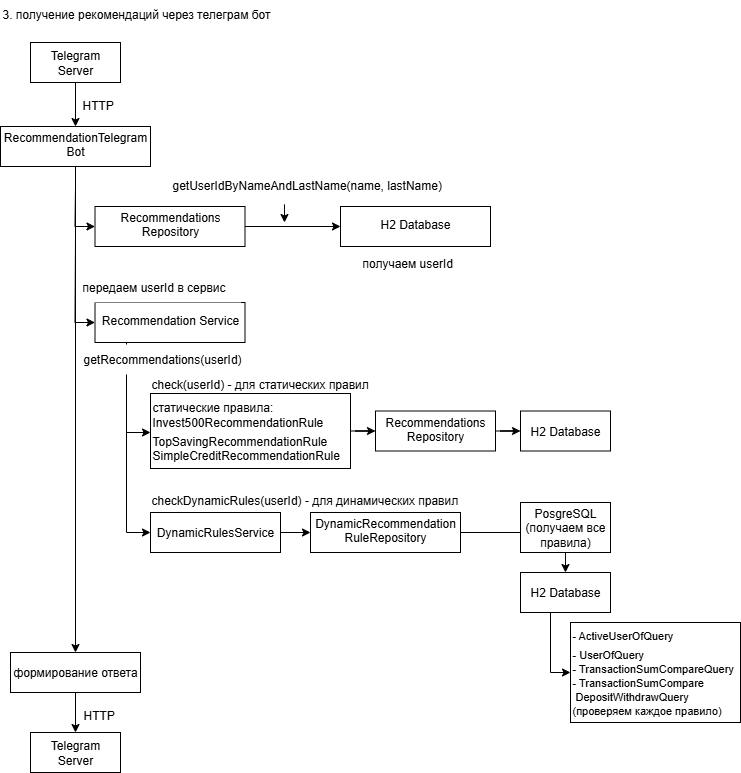

The diagram above was exported from draw.io. Its source (the exported page's mxGraphModel, read from the mxfile embedded in the PNG):
<mxGraphModel dx="1426" dy="743" grid="1" gridSize="10" guides="1" tooltips="1" connect="1" arrows="1" fold="1" page="1" pageScale="1" pageWidth="827" pageHeight="1169" background="#ffffff" math="0" shadow="0">
  <root>
    <mxCell id="0" />
    <mxCell id="1" parent="0" />
    <mxCell id="PhYyUirk_lismZCaQin1-10" value="" style="edgeStyle=orthogonalEdgeStyle;rounded=0;orthogonalLoop=1;jettySize=auto;html=1;strokeColor=#000000;" parent="1" source="PhYyUirk_lismZCaQin1-2" target="PhYyUirk_lismZCaQin1-9" edge="1">
      <mxGeometry relative="1" as="geometry" />
    </mxCell>
    <mxCell id="PhYyUirk_lismZCaQin1-2" value="Telegram&lt;div&gt;Server&lt;/div&gt;" style="rounded=0;whiteSpace=wrap;html=1;strokeColor=#000000;" parent="1" vertex="1">
      <mxGeometry x="40" y="110" width="90" height="40" as="geometry" />
    </mxCell>
    <mxCell id="NiY9hj6yvk0TYwg1TNa3-1" style="edgeStyle=orthogonalEdgeStyle;rounded=0;orthogonalLoop=1;jettySize=auto;html=1;entryX=0;entryY=0.5;entryDx=0;entryDy=0;" edge="1" parent="1" source="PhYyUirk_lismZCaQin1-9" target="NiY9hj6yvk0TYwg1TNa3-8">
      <mxGeometry relative="1" as="geometry" />
    </mxCell>
    <mxCell id="NiY9hj6yvk0TYwg1TNa3-37" style="edgeStyle=orthogonalEdgeStyle;rounded=0;orthogonalLoop=1;jettySize=auto;html=1;entryX=0;entryY=0.5;entryDx=0;entryDy=0;" edge="1" parent="1" source="PhYyUirk_lismZCaQin1-9" target="PhYyUirk_lismZCaQin1-15">
      <mxGeometry relative="1" as="geometry" />
    </mxCell>
    <mxCell id="NiY9hj6yvk0TYwg1TNa3-39" style="edgeStyle=orthogonalEdgeStyle;rounded=0;orthogonalLoop=1;jettySize=auto;html=1;entryX=0.5;entryY=0;entryDx=0;entryDy=0;" edge="1" parent="1" source="PhYyUirk_lismZCaQin1-9" target="NiY9hj6yvk0TYwg1TNa3-38">
      <mxGeometry relative="1" as="geometry" />
    </mxCell>
    <mxCell id="PhYyUirk_lismZCaQin1-9" value="&lt;p style=&quot;margin-bottom:4.0pt;margin-top:0cm;mso-margin-bottom-alt:&lt;br/&gt;8.0pt;mso-margin-top-alt:0cm;mso-add-space:auto;line-height:normal&quot; class=&quot;MsoNormal&quot;&gt;&lt;span style=&quot;font-size:9.0pt&quot;&gt;RecommendationTelegram Bot&lt;/span&gt;&lt;/p&gt;" style="rounded=0;whiteSpace=wrap;html=1;strokeColor=#000000;" parent="1" vertex="1">
      <mxGeometry x="10" y="194" width="150" height="40" as="geometry" />
    </mxCell>
    <mxCell id="PhYyUirk_lismZCaQin1-14" value="&lt;p style=&quot;margin-bottom:4.0pt;margin-top:0cm;mso-margin-bottom-alt:&amp;lt;br/&amp;gt;8.0pt;mso-margin-top-alt:0cm;mso-add-space:auto;line-height:normal&quot; class=&quot;MsoNormal&quot;&gt;&lt;span style=&quot;font-size:9.0pt;mso-ansi-language:EN-US&quot; lang=&quot;EN-US&quot;&gt;HTTP&amp;nbsp;&lt;/span&gt;&lt;/p&gt;" style="text;html=1;align=left;verticalAlign=middle;whiteSpace=wrap;rounded=0;strokeColor=none;" parent="1" vertex="1">
      <mxGeometry x="90" y="160" width="70" height="30" as="geometry" />
    </mxCell>
    <mxCell id="NiY9hj6yvk0TYwg1TNa3-3" value="" style="edgeStyle=orthogonalEdgeStyle;rounded=0;orthogonalLoop=1;jettySize=auto;html=1;" edge="1" parent="1" source="PhYyUirk_lismZCaQin1-15" target="NiY9hj6yvk0TYwg1TNa3-2">
      <mxGeometry relative="1" as="geometry" />
    </mxCell>
    <mxCell id="PhYyUirk_lismZCaQin1-15" value="&lt;p style=&quot;margin-bottom:4.0pt;margin-top:0cm;mso-margin-bottom-alt:&lt;br/&gt;8.0pt;mso-margin-top-alt:0cm;mso-add-space:auto;line-height:normal&quot; class=&quot;MsoNormal&quot;&gt;&lt;span style=&quot;font-size:9.0pt&quot;&gt;Recommendations Repository&lt;/span&gt;&lt;/p&gt;" style="rounded=0;whiteSpace=wrap;html=1;strokeColor=#000000;" parent="1" vertex="1">
      <mxGeometry x="104.5" y="274" width="150" height="40" as="geometry" />
    </mxCell>
    <mxCell id="PhYyUirk_lismZCaQin1-17" value="&lt;p style=&quot;margin-bottom:4.0pt;margin-top:0cm;mso-margin-bottom-alt:&lt;br/&gt;8.0pt;mso-margin-top-alt:0cm;mso-add-space:auto;line-height:normal&quot; class=&quot;MsoNormal&quot;&gt;&lt;span style=&quot;font-size:9.0pt&quot;&gt;getUserIdByNameAndLastName(name, lastName)&lt;/span&gt;&lt;/p&gt;" style="text;html=1;align=left;verticalAlign=middle;whiteSpace=wrap;rounded=0;strokeColor=none;fillColor=default;" parent="1" vertex="1">
      <mxGeometry x="180" y="240" width="290" height="30" as="geometry" />
    </mxCell>
    <mxCell id="9J1na4uPkFn1GqHf5k_S-2" value="&lt;p class=&quot;MsoNormal&quot; style=&quot;margin-bottom:4.0pt;margin-top:0cm;mso-margin-bottom-alt:&amp;lt;br/&amp;gt;8.0pt;mso-margin-top-alt:0cm;mso-add-space:auto;line-height:normal&quot;&gt;3. получение рекомендаций через телеграм бот&lt;/p&gt;" style="text;whiteSpace=wrap;html=1;" parent="1" vertex="1">
      <mxGeometry x="10" y="68" width="460" height="30" as="geometry" />
    </mxCell>
    <mxCell id="NiY9hj6yvk0TYwg1TNa3-2" value="&lt;p style=&quot;margin-bottom:4.0pt;margin-top:0cm;mso-margin-bottom-alt:&amp;lt;br/&amp;gt;8.0pt;mso-margin-top-alt:0cm;mso-add-space:auto;line-height:normal&quot; class=&quot;MsoNormal&quot;&gt;&lt;span style=&quot;font-size:9.0pt&quot;&gt;H2 Database&lt;/span&gt;&lt;/p&gt;" style="rounded=0;whiteSpace=wrap;html=1;strokeColor=#000000;" vertex="1" parent="1">
      <mxGeometry x="350" y="274" width="150" height="40" as="geometry" />
    </mxCell>
    <mxCell id="NiY9hj6yvk0TYwg1TNa3-7" value="получаем userId" style="text;html=1;align=left;verticalAlign=middle;whiteSpace=wrap;rounded=0;strokeColor=none;fillColor=default;" vertex="1" parent="1">
      <mxGeometry x="369.5" y="316" width="111" height="30" as="geometry" />
    </mxCell>
    <mxCell id="NiY9hj6yvk0TYwg1TNa3-8" value="&lt;p style=&quot;margin-bottom:4.0pt;margin-top:0cm;mso-margin-bottom-alt:&amp;lt;br/&amp;gt;8.0pt;mso-margin-top-alt:0cm;mso-add-space:auto;line-height:normal&quot; class=&quot;MsoNormal&quot;&gt;&lt;span style=&quot;font-size:9.0pt&quot;&gt;Recommendation Service&lt;/span&gt;&lt;/p&gt;" style="rounded=0;whiteSpace=wrap;html=1;strokeColor=#000000;" vertex="1" parent="1">
      <mxGeometry x="104.5" y="370" width="150" height="40" as="geometry" />
    </mxCell>
    <mxCell id="NiY9hj6yvk0TYwg1TNa3-11" value="передаем userId в сервис" style="text;html=1;align=left;verticalAlign=middle;whiteSpace=wrap;rounded=0;strokeColor=none;fillColor=default;" vertex="1" parent="1">
      <mxGeometry x="90" y="340" width="160" height="30" as="geometry" />
    </mxCell>
    <mxCell id="NiY9hj6yvk0TYwg1TNa3-12" value="" style="endArrow=classic;html=1;rounded=0;exitX=0.393;exitY=1.062;exitDx=0;exitDy=0;exitPerimeter=0;" edge="1" parent="1" source="PhYyUirk_lismZCaQin1-17">
      <mxGeometry width="50" height="50" relative="1" as="geometry">
        <mxPoint x="420" y="480" as="sourcePoint" />
        <mxPoint x="294" y="290" as="targetPoint" />
      </mxGeometry>
    </mxCell>
    <mxCell id="NiY9hj6yvk0TYwg1TNa3-19" style="edgeStyle=orthogonalEdgeStyle;rounded=0;orthogonalLoop=1;jettySize=auto;html=1;exitX=0.21;exitY=0.993;exitDx=0;exitDy=0;entryX=0;entryY=0.5;entryDx=0;entryDy=0;exitPerimeter=0;" edge="1" parent="1" source="NiY9hj6yvk0TYwg1TNa3-8" target="NiY9hj6yvk0TYwg1TNa3-28">
      <mxGeometry relative="1" as="geometry">
        <mxPoint x="136.71428571428578" y="560" as="targetPoint" />
      </mxGeometry>
    </mxCell>
    <mxCell id="NiY9hj6yvk0TYwg1TNa3-13" value="getRecommendations(userId)" style="text;html=1;align=left;verticalAlign=middle;whiteSpace=wrap;rounded=0;strokeColor=none;fillColor=default;" vertex="1" parent="1">
      <mxGeometry x="90.5" y="412" width="172" height="30" as="geometry" />
    </mxCell>
    <mxCell id="NiY9hj6yvk0TYwg1TNa3-22" value="" style="edgeStyle=orthogonalEdgeStyle;rounded=0;orthogonalLoop=1;jettySize=auto;html=1;" edge="1" parent="1">
      <mxGeometry relative="1" as="geometry">
        <mxPoint x="136" y="500" as="sourcePoint" />
        <mxPoint x="160" y="500" as="targetPoint" />
      </mxGeometry>
    </mxCell>
    <mxCell id="NiY9hj6yvk0TYwg1TNa3-14" value="check(userId) - для статических правил" style="text;html=1;align=left;verticalAlign=middle;whiteSpace=wrap;rounded=0;strokeColor=none;fillColor=default;" vertex="1" parent="1">
      <mxGeometry x="159" y="437" width="221" height="30" as="geometry" />
    </mxCell>
    <mxCell id="NiY9hj6yvk0TYwg1TNa3-15" value="checkDynamicRules(userId) - для динамических правил" style="text;html=1;align=left;verticalAlign=middle;whiteSpace=wrap;rounded=0;strokeColor=none;fillColor=default;" vertex="1" parent="1">
      <mxGeometry x="159" y="553" width="311" height="30" as="geometry" />
    </mxCell>
    <mxCell id="NiY9hj6yvk0TYwg1TNa3-24" value="" style="edgeStyle=orthogonalEdgeStyle;rounded=0;orthogonalLoop=1;jettySize=auto;html=1;" edge="1" parent="1" source="NiY9hj6yvk0TYwg1TNa3-21" target="NiY9hj6yvk0TYwg1TNa3-23">
      <mxGeometry relative="1" as="geometry" />
    </mxCell>
    <mxCell id="NiY9hj6yvk0TYwg1TNa3-21" value="статические правила:&lt;br&gt;&lt;p class=&quot;MsoNormal&quot; style=&quot;margin-bottom:4.0pt;margin-top:0cm;mso-margin-bottom-alt:&amp;lt;br/&amp;gt;8.0pt;mso-margin-top-alt:0cm;mso-add-space:auto;line-height:normal&quot;&gt;&lt;span style=&quot;font-size:9.0pt&quot;&gt;Invest500RecommendationRule&lt;/span&gt;&lt;/p&gt;&lt;p class=&quot;MsoNormal&quot; style=&quot;margin-bottom:0cm;margin-bottom:0cm;margin-top:0cm;&amp;lt;br/&amp;gt;mso-margin-bottom-alt:8.0pt;mso-margin-top-alt:0cm;mso-add-space:auto;&amp;lt;br/&amp;gt;line-height:normal&quot;&gt;&lt;span style=&quot;font-size:9.0pt&quot;&gt;TopSavingRecommendationRule&lt;/span&gt;&lt;/p&gt;&lt;p class=&quot;MsoNormal&quot; style=&quot;margin-bottom:0cm;margin-bottom:0cm;margin-top:0cm;&amp;lt;br/&amp;gt;mso-margin-bottom-alt:8.0pt;mso-margin-top-alt:0cm;mso-add-space:auto;&amp;lt;br/&amp;gt;line-height:normal&quot;&gt;&lt;span style=&quot;font-size:9.0pt&quot;&gt;SimpleCreditRecommendationRule&lt;/span&gt;&lt;/p&gt;" style="rounded=0;whiteSpace=wrap;html=1;strokeColor=#000000;align=left;" vertex="1" parent="1">
      <mxGeometry x="160" y="461" width="200" height="75" as="geometry" />
    </mxCell>
    <mxCell id="NiY9hj6yvk0TYwg1TNa3-26" value="" style="edgeStyle=orthogonalEdgeStyle;rounded=0;orthogonalLoop=1;jettySize=auto;html=1;" edge="1" parent="1" source="NiY9hj6yvk0TYwg1TNa3-23" target="NiY9hj6yvk0TYwg1TNa3-25">
      <mxGeometry relative="1" as="geometry" />
    </mxCell>
    <mxCell id="NiY9hj6yvk0TYwg1TNa3-23" value="&lt;p style=&quot;margin-bottom:4.0pt;margin-top:0cm;mso-margin-bottom-alt:&lt;br/&gt;8.0pt;mso-margin-top-alt:0cm;mso-add-space:auto;line-height:normal&quot; class=&quot;MsoNormal&quot;&gt;&lt;span style=&quot;font-size:9.0pt&quot;&gt;Recommendations Repository&lt;/span&gt;&lt;/p&gt;" style="rounded=0;whiteSpace=wrap;html=1;strokeColor=#000000;" vertex="1" parent="1">
      <mxGeometry x="385" y="478.5" width="120" height="40" as="geometry" />
    </mxCell>
    <mxCell id="NiY9hj6yvk0TYwg1TNa3-25" value="H2 Database" style="rounded=0;whiteSpace=wrap;html=1;strokeColor=#000000;" vertex="1" parent="1">
      <mxGeometry x="530" y="478.5" width="90" height="40" as="geometry" />
    </mxCell>
    <mxCell id="NiY9hj6yvk0TYwg1TNa3-30" value="" style="edgeStyle=orthogonalEdgeStyle;rounded=0;orthogonalLoop=1;jettySize=auto;html=1;" edge="1" parent="1" source="NiY9hj6yvk0TYwg1TNa3-28" target="NiY9hj6yvk0TYwg1TNa3-29">
      <mxGeometry relative="1" as="geometry" />
    </mxCell>
    <mxCell id="NiY9hj6yvk0TYwg1TNa3-28" value="DynamicRulesService" style="rounded=0;whiteSpace=wrap;html=1;strokeColor=#000000;" vertex="1" parent="1">
      <mxGeometry x="160" y="580" width="130" height="40" as="geometry" />
    </mxCell>
    <mxCell id="NiY9hj6yvk0TYwg1TNa3-33" value="" style="edgeStyle=orthogonalEdgeStyle;rounded=0;orthogonalLoop=1;jettySize=auto;html=1;" edge="1" parent="1" source="NiY9hj6yvk0TYwg1TNa3-29" target="NiY9hj6yvk0TYwg1TNa3-32">
      <mxGeometry relative="1" as="geometry" />
    </mxCell>
    <mxCell id="NiY9hj6yvk0TYwg1TNa3-29" value="&lt;p style=&quot;margin-bottom:4.0pt;margin-top:0cm;mso-margin-bottom-alt:&lt;br/&gt;8.0pt;mso-margin-top-alt:0cm;mso-add-space:auto;line-height:normal&quot; class=&quot;MsoNormal&quot;&gt;&lt;span style=&quot;font-size:9.0pt&quot;&gt;DynamicRecommendation RuleRepository&lt;/span&gt;&lt;/p&gt;" style="rounded=0;whiteSpace=wrap;html=1;strokeColor=#000000;" vertex="1" parent="1">
      <mxGeometry x="320" y="580" width="150" height="40" as="geometry" />
    </mxCell>
    <mxCell id="NiY9hj6yvk0TYwg1TNa3-31" value="PosgreSQL&lt;br&gt;(получаем все правила)" style="rounded=0;whiteSpace=wrap;html=1;strokeColor=#000000;" vertex="1" parent="1">
      <mxGeometry x="530" y="570" width="90" height="50" as="geometry" />
    </mxCell>
    <mxCell id="NiY9hj6yvk0TYwg1TNa3-35" style="edgeStyle=orthogonalEdgeStyle;rounded=0;orthogonalLoop=1;jettySize=auto;html=1;entryX=0;entryY=0.5;entryDx=0;entryDy=0;" edge="1" parent="1" source="NiY9hj6yvk0TYwg1TNa3-32" target="NiY9hj6yvk0TYwg1TNa3-34">
      <mxGeometry relative="1" as="geometry">
        <Array as="points">
          <mxPoint x="560" y="740" />
        </Array>
      </mxGeometry>
    </mxCell>
    <mxCell id="NiY9hj6yvk0TYwg1TNa3-32" value="H2 Database" style="rounded=0;whiteSpace=wrap;html=1;strokeColor=#000000;" vertex="1" parent="1">
      <mxGeometry x="530" y="640" width="90" height="40" as="geometry" />
    </mxCell>
    <mxCell id="NiY9hj6yvk0TYwg1TNa3-34" value="&lt;p style=&quot;margin-bottom: 4pt; margin-top: 0cm; line-height: normal;&quot; class=&quot;MsoNormal&quot;&gt;&lt;font style=&quot;font-size: 11px;&quot;&gt;- ActiveUserOfQu&lt;font style=&quot;&quot;&gt;ery&lt;/font&gt;&lt;/font&gt;&lt;/p&gt;&lt;p style=&quot;margin-bottom: 0cm; margin-top: 0cm; line-height: normal;&quot; class=&quot;MsoNormal&quot;&gt;&lt;font style=&quot;font-size: 11px;&quot;&gt;- UserOfQuery&lt;/font&gt;&lt;/p&gt;&lt;p style=&quot;margin-bottom: 0cm; margin-top: 0cm; line-height: normal;&quot; class=&quot;MsoNormal&quot;&gt;&lt;font style=&quot;font-size: 11px;&quot;&gt;- TransactionSumCompareQuery&lt;/font&gt;&lt;/p&gt;&lt;p style=&quot;margin-bottom: 0cm; margin-top: 0cm; line-height: normal;&quot; class=&quot;MsoNormal&quot;&gt;&lt;font style=&quot;font-size: 11px;&quot;&gt;&lt;font style=&quot;&quot;&gt;- TransactionSum&lt;/font&gt;Compare&amp;nbsp; &amp;nbsp; &amp;nbsp; &amp;nbsp;DepositWithdrawQuery&lt;/font&gt;&lt;/p&gt;&lt;p style=&quot;margin-bottom: 0cm; margin-top: 0cm; line-height: normal;&quot; class=&quot;MsoNormal&quot;&gt;&lt;font style=&quot;font-size: 11px;&quot;&gt;(проверяем каждое правило)&lt;/font&gt;&lt;/p&gt;" style="rounded=0;whiteSpace=wrap;html=1;strokeColor=#000000;align=left;" vertex="1" parent="1">
      <mxGeometry x="580" y="690" width="170" height="100" as="geometry" />
    </mxCell>
    <mxCell id="NiY9hj6yvk0TYwg1TNa3-41" value="" style="edgeStyle=orthogonalEdgeStyle;rounded=0;orthogonalLoop=1;jettySize=auto;html=1;" edge="1" parent="1" source="NiY9hj6yvk0TYwg1TNa3-38" target="NiY9hj6yvk0TYwg1TNa3-40">
      <mxGeometry relative="1" as="geometry" />
    </mxCell>
    <mxCell id="NiY9hj6yvk0TYwg1TNa3-38" value="формирование ответа" style="rounded=0;whiteSpace=wrap;html=1;strokeColor=#000000;" vertex="1" parent="1">
      <mxGeometry x="20" y="720" width="130" height="40" as="geometry" />
    </mxCell>
    <mxCell id="NiY9hj6yvk0TYwg1TNa3-40" value="Telegram&lt;div&gt;Server&lt;/div&gt;" style="rounded=0;whiteSpace=wrap;html=1;strokeColor=#000000;" vertex="1" parent="1">
      <mxGeometry x="40" y="800" width="90" height="40" as="geometry" />
    </mxCell>
    <mxCell id="NiY9hj6yvk0TYwg1TNa3-42" value="&lt;p style=&quot;margin-bottom:4.0pt;margin-top:0cm;mso-margin-bottom-alt:&amp;lt;br/&amp;gt;8.0pt;mso-margin-top-alt:0cm;mso-add-space:auto;line-height:normal&quot; class=&quot;MsoNormal&quot;&gt;&lt;span style=&quot;font-size:9.0pt;mso-ansi-language:EN-US&quot; lang=&quot;EN-US&quot;&gt;HTTP&amp;nbsp;&lt;/span&gt;&lt;/p&gt;" style="text;html=1;align=left;verticalAlign=middle;whiteSpace=wrap;rounded=0;strokeColor=none;" vertex="1" parent="1">
      <mxGeometry x="90.5" y="770" width="70" height="30" as="geometry" />
    </mxCell>
  </root>
</mxGraphModel>